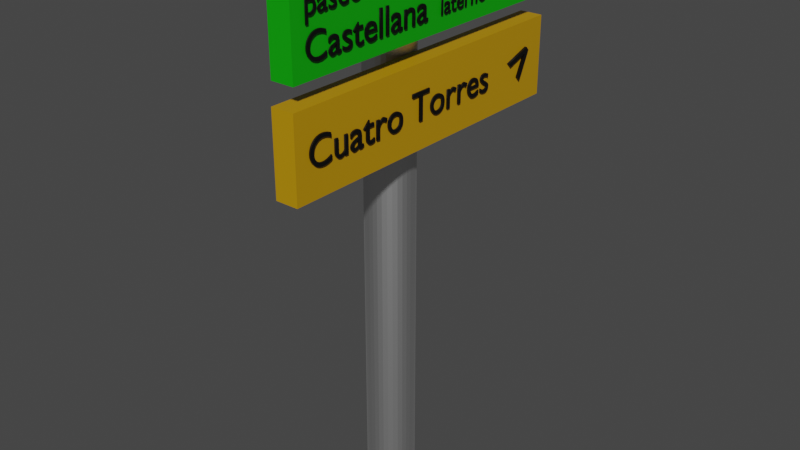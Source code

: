 # Source: 1.blend  (saved by Blender 2.81.16; exported with 4.5.12 LTS)
import bpy
from mathutils import Matrix  # noqa: F401  (used for matrix-valued properties, if any)

bpy.ops.wm.read_factory_settings(use_empty=True)
scene = bpy.context.scene
scene.name = 'Scene'

# ---- collections
col_collection = bpy.data.collections.new('Collection'); scene.collection.children.link(col_collection)

# ---- materials (node trees are filled in below, after node groups)
mat_metallic = bpy.data.materials.new('Metallic')
mat_metallic.use_transparent_shadow = False
mat_bg = bpy.data.materials.new('BG')
mat_bg.use_transparent_shadow = False
mat_material = bpy.data.materials.new('Material')
mat_material.use_transparent_shadow = False
mat_material_001 = bpy.data.materials.new('Material.001')
mat_material_001.use_transparent_shadow = False

# ---- material node trees
mat_metallic.use_nodes = True; mat_metallic.node_tree.nodes.clear()
_N = mat_metallic.node_tree.nodes; _L = mat_metallic.node_tree.links
n0 = _N.new('ShaderNodeOutputMaterial'); n0.name = 'Material Output'; n0.location = (300, 300)
n1 = _N.new('ShaderNodeBsdfPrincipled'); n1.name = 'Principled BSDF'; n1.location = (10, 300)
n1.distribution = 'GGX'
n1.subsurface_method = 'BURLEY'
n1.inputs[1].default_value = 1.0
n1.inputs[3].default_value = 1.45
n1.inputs[27].default_value = (0.0, 0.0, 0.0, 1.0)
n1.inputs[28].default_value = 1.0
_L.new(n1.outputs[0], n0.inputs[0])
n0.is_active_output = True
mat_bg.use_nodes = True; mat_bg.node_tree.nodes.clear()
_N = mat_bg.node_tree.nodes; _L = mat_bg.node_tree.links
n0 = _N.new('ShaderNodeOutputMaterial'); n0.name = 'Material Output'; n0.location = (300, 300)
n1 = _N.new('ShaderNodeBsdfPrincipled'); n1.name = 'Principled BSDF'; n1.location = (10, 300)
n1.distribution = 'GGX'
n1.subsurface_method = 'BURLEY'
n1.inputs[0].default_value = (0.5225, 0.2734, 0.0, 1.0)
n1.inputs[3].default_value = 1.45
n1.inputs[27].default_value = (0.0, 0.0, 0.0, 1.0)
n1.inputs[28].default_value = 1.0
_L.new(n1.outputs[0], n0.inputs[0])
n0.is_active_output = True
mat_material.use_nodes = True; mat_material.node_tree.nodes.clear()
_N = mat_material.node_tree.nodes; _L = mat_material.node_tree.links
n0 = _N.new('ShaderNodeOutputMaterial'); n0.name = 'Material Output'; n0.location = (300, 300)
n1 = _N.new('ShaderNodeBsdfPrincipled'); n1.name = 'Principled BSDF'; n1.location = (10, 300)
n1.distribution = 'GGX'
n1.subsurface_method = 'BURLEY'
n1.inputs[0].default_value = (0.0, 0.0, 0.0, 1.0)
n1.inputs[3].default_value = 1.45
n1.inputs[27].default_value = (0.0, 0.0, 0.0, 1.0)
n1.inputs[28].default_value = 1.0
_L.new(n1.outputs[0], n0.inputs[0])
n0.is_active_output = True
mat_material_001.use_nodes = True; mat_material_001.node_tree.nodes.clear()
_N = mat_material_001.node_tree.nodes; _L = mat_material_001.node_tree.links
n0 = _N.new('ShaderNodeOutputMaterial'); n0.name = 'Material Output'; n0.location = (300, 300)
n1 = _N.new('ShaderNodeBsdfPrincipled'); n1.name = 'Principled BSDF'; n1.location = (10, 300)
n1.distribution = 'GGX'
n1.subsurface_method = 'BURLEY'
n1.inputs[0].default_value = (0.001514, 0.3887, 0.0, 1.0)
n1.inputs[3].default_value = 1.45
n1.inputs[27].default_value = (0.0, 0.0, 0.0, 1.0)
n1.inputs[28].default_value = 1.0
_L.new(n1.outputs[0], n0.inputs[0])
n0.is_active_output = True

# ---- world
world_world = bpy.data.worlds.new('World'); scene.world = world_world
world_world.use_nodes = True; world_world.node_tree.nodes.clear()
_N = world_world.node_tree.nodes; _L = world_world.node_tree.links
n0 = _N.new('ShaderNodeOutputWorld'); n0.name = 'World Output'; n0.location = (300, 300)
n1 = _N.new('ShaderNodeBackground'); n1.name = 'Background'; n1.location = (10, 300)
n1.inputs[0].default_value = (0.05088, 0.05088, 0.05088, 1.0)
_L.new(n1.outputs[0], n0.inputs[0])
n0.is_active_output = True
world_world.color = (0.05088, 0.05088, 0.05088)
world_world.use_sun_shadow = False
world_world.sun_shadow_jitter_overblur = 0.0

# ---- meshes
me_cylinder = bpy.data.meshes.new('Cylinder')
me_cylinder.from_pydata([(0.0, 1.0, -1.0), (0.0, 1.0, 1.0), (0.1951, 0.9808, -1.0), (0.1951, 0.9808, 1.0), (0.3827, 0.9239, -1.0), (0.3827, 0.9239, 1.0), (0.5556, 0.8315, -1.0), (0.5556, 0.8315, 1.0), (0.7071, 0.7071, -1.0), (0.7071, 0.7071, 1.0), (0.8315, 0.5556, -1.0), (0.8315, 0.5556, 1.0), (0.9239, 0.3827, -1.0), (0.9239, 0.3827, 1.0), (0.9808, 0.1951, -1.0), (0.9808, 0.1951, 1.0), (1.0, 7.55e-08, -1.0), (1.0, 7.55e-08, 1.0), (0.9808, -0.1951, -1.0), (0.9808, -0.1951, 1.0), (0.9239, -0.3827, -1.0), (0.9239, -0.3827, 1.0), (0.8315, -0.5556, -1.0), (0.8315, -0.5556, 1.0), (0.7071, -0.7071, -1.0), (0.7071, -0.7071, 1.0), (0.5556, -0.8315, -1.0), (0.5556, -0.8315, 1.0), (0.3827, -0.9239, -1.0), (0.3827, -0.9239, 1.0), (0.1951, -0.9808, -1.0), (0.1951, -0.9808, 1.0), (-3.258e-07, -1.0, -1.0), (-3.258e-07, -1.0, 1.0), (-0.1951, -0.9808, -1.0), (-0.1951, -0.9808, 1.0), (-0.3827, -0.9239, -1.0), (-0.3827, -0.9239, 1.0), (-0.5556, -0.8315, -1.0), (-0.5556, -0.8315, 1.0), (-0.7071, -0.7071, -1.0), (-0.7071, -0.7071, 1.0), (-0.8315, -0.5556, -1.0), (-0.8315, -0.5556, 1.0), (-0.9239, -0.3827, -1.0), (-0.9239, -0.3827, 1.0), (-0.9808, -0.1951, -1.0), (-0.9808, -0.1951, 1.0), (-1.0, 9.656e-07, -1.0), (-1.0, 9.656e-07, 1.0), (-0.9808, 0.1951, -1.0), (-0.9808, 0.1951, 1.0), (-0.9239, 0.3827, -1.0), (-0.9239, 0.3827, 1.0), (-0.8315, 0.5556, -1.0), (-0.8315, 0.5556, 1.0), (-0.7071, 0.7071, -1.0), (-0.7071, 0.7071, 1.0), (-0.5556, 0.8315, -1.0), (-0.5556, 0.8315, 1.0), (-0.3827, 0.9239, -1.0), (-0.3827, 0.9239, 1.0), (-0.1951, 0.9808, -1.0), (-0.1951, 0.9808, 1.0)], [], [(0, 1, 3, 2), (2, 3, 5, 4), (4, 5, 7, 6), (6, 7, 9, 8), (8, 9, 11, 10), (10, 11, 13, 12), (12, 13, 15, 14), (14, 15, 17, 16), (16, 17, 19, 18), (18, 19, 21, 20), (20, 21, 23, 22), (22, 23, 25, 24), (24, 25, 27, 26), (26, 27, 29, 28), (28, 29, 31, 30), (30, 31, 33, 32), (32, 33, 35, 34), (34, 35, 37, 36), (36, 37, 39, 38), (38, 39, 41, 40), (40, 41, 43, 42), (42, 43, 45, 44), (44, 45, 47, 46), (46, 47, 49, 48), (48, 49, 51, 50), (50, 51, 53, 52), (52, 53, 55, 54), (54, 55, 57, 56), (56, 57, 59, 58), (58, 59, 61, 60), (3, 1, 63, 61, 59, 57, 55, 53, 51, 49, 47, 45, 43, 41, 39, 37, 35, 33, 31, 29, 27, 25, 23, 21, 19, 17, 15, 13, 11, 9, 7, 5), (60, 61, 63, 62), (62, 63, 1, 0), (0, 2, 4, 6, 8, 10, 12, 14, 16, 18, 20, 22, 24, 26, 28, 30, 32, 34, 36, 38, 40, 42, 44, 46, 48, 50, 52, 54, 56, 58, 60, 62)])
_uv = me_cylinder.uv_layers.new(name='UVMap')
_uv.uv.foreach_set('vector', [1.0, 0.5, 1.0, 1.0, 0.9688, 1.0, 0.9688, 0.5, 0.9688, 0.5, 0.9688, 1.0, 0.9375, 1.0, 0.9375, 0.5, 0.9375, 0.5, 0.9375, 1.0, 0.9062, 1.0, 0.9062, 0.5, 0.9062, 0.5, 0.9062, 1.0, 0.875, 1.0, 0.875, 0.5, 0.875, 0.5, 0.875, 1.0, 0.8438, 1.0, 0.8438, 0.5, 0.8438, 0.5, 0.8438, 1.0, 0.8125, 1.0, 0.8125, 0.5, 0.8125, 0.5, 0.8125, 1.0, 0.7812, 1.0, 0.7812, 0.5, 0.7812, 0.5, 0.7812, 1.0, 0.75, 1.0, 0.75, 0.5, 0.75, 0.5, 0.75, 1.0, 0.7188, 1.0, 0.7188, 0.5, 0.7188, 0.5, 0.7188, 1.0, 0.6875, 1.0, 0.6875, 0.5, 0.6875, 0.5, 0.6875, 1.0, 0.6562, 1.0, 0.6562, 0.5, 0.6562, 0.5, 0.6562, 1.0, 0.625, 1.0, 0.625, 0.5, 0.625, 0.5, 0.625, 1.0, 0.5938, 1.0, 0.5938, 0.5, 0.5938, 0.5, 0.5938, 1.0, 0.5625, 1.0, 0.5625, 0.5, 0.5625, 0.5, 0.5625, 1.0, 0.5312, 1.0, 0.5312, 0.5, 0.5312, 0.5, 0.5312, 1.0, 0.5, 1.0, 0.5, 0.5, 0.5, 0.5, 0.5, 1.0, 0.4688, 1.0, 0.4688, 0.5, 0.4688, 0.5, 0.4688, 1.0, 0.4375, 1.0, 0.4375, 0.5, 0.4375, 0.5, 0.4375, 1.0, 0.4062, 1.0, 0.4062, 0.5, 0.4062, 0.5, 0.4062, 1.0, 0.375, 1.0, 0.375, 0.5, 0.375, 0.5, 0.375, 1.0, 0.3438, 1.0, 0.3438, 0.5, 0.3438, 0.5, 0.3438, 1.0, 0.3125, 1.0, 0.3125, 0.5, 0.3125, 0.5, 0.3125, 1.0, 0.2812, 1.0, 0.2812, 0.5, 0.2812, 0.5, 0.2812, 1.0, 0.25, 1.0, 0.25, 0.5, 0.25, 0.5, 0.25, 1.0, 0.2188, 1.0, 0.2188, 0.5, 0.2188, 0.5, 0.2188, 1.0, 0.1875, 1.0, 0.1875, 0.5, 0.1875, 0.5, 0.1875, 1.0, 0.1562, 1.0, 0.1562, 0.5, 0.1562, 0.5, 0.1562, 1.0, 0.125, 1.0, 0.125, 0.5, 0.125, 0.5, 0.125, 1.0, 0.09375, 1.0, 0.09375, 0.5, 0.09375, 0.5, 0.09375, 1.0, 0.0625, 1.0, 0.0625, 0.5, 0.2968, 0.4854, 0.25, 0.49, 0.2032, 0.4854, 0.1582, 0.4717, 0.1167, 0.4496, 0.08029, 0.4197, 0.05045, 0.3833, 0.02827, 0.3418, 0.01461, 0.2968, 0.01, 0.25, 0.01461, 0.2032, 0.02827, 0.1582, 0.05045, 0.1167, 0.08029, 0.08029, 0.1167, 0.05045, 0.1582, 0.02827, 0.2032, 0.01461, 0.25, 0.01, 0.2968, 0.01461, 0.3418, 0.02827, 0.3833, 0.05045, 0.4197, 0.08029, 0.4496, 0.1167, 0.4717, 0.1582, 0.4854, 0.2032, 0.49, 0.25, 0.4854, 0.2968, 0.4717, 0.3418, 0.4496, 0.3833, 0.4197, 0.4197, 0.3833, 0.4496, 0.3418, 0.4717, 0.0625, 0.5, 0.0625, 1.0, 0.03125, 1.0, 0.03125, 0.5, 0.03125, 0.5, 0.03125, 1.0, 0.0, 1.0, 0.0, 0.5, 0.75, 0.49, 0.7968, 0.4854, 0.8418, 0.4717, 0.8833, 0.4496, 0.9197, 0.4197, 0.9496, 0.3833, 0.9717, 0.3418, 0.9854, 0.2968, 0.99, 0.25, 0.9854, 0.2032, 0.9717, 0.1582, 0.9496, 0.1167, 0.9197, 0.08029, 0.8833, 0.05045, 0.8418, 0.02827, 0.7968, 0.01461, 0.75, 0.01, 0.7032, 0.01461, 0.6582, 0.02827, 0.6167, 0.05045, 0.5803, 0.08029, 0.5504, 0.1167, 0.5283, 0.1582, 0.5146, 0.2032, 0.51, 0.25, 0.5146, 0.2968, 0.5283, 0.3418, 0.5504, 0.3833, 0.5803, 0.4197, 0.6167, 0.4496, 0.6582, 0.4717, 0.7032, 0.4854])
me_cylinder.materials.append(mat_metallic)
me_cylinder.use_remesh_fix_poles = True
me_cylinder.use_remesh_preserve_attributes = False
me_cylinder.use_mirror_vertex_groups = False
me_cylinder.update()
me_cube_001 = bpy.data.meshes.new('Cube.001')
me_cube_001.from_pydata([(-1.0, -1.0, -1.0), (-1.0, -1.0, 1.0), (-1.0, 1.0, -1.0), (-1.0, 1.0, 1.0), (1.0, -1.0, -1.0), (1.0, -1.0, 1.0), (1.0, 1.0, -1.0), (1.0, 1.0, 1.0)], [], [(0, 1, 3, 2), (2, 3, 7, 6), (6, 7, 5, 4), (4, 5, 1, 0), (2, 6, 4, 0), (7, 3, 1, 5)])
_uv = me_cube_001.uv_layers.new(name='UVMap')
_uv.uv.foreach_set('vector', [0.375, 0.0, 0.625, 0.0, 0.625, 0.25, 0.375, 0.25, 0.375, 0.25, 0.625, 0.25, 0.625, 0.5, 0.375, 0.5, 0.375, 0.5, 0.625, 0.5, 0.625, 0.75, 0.375, 0.75, 0.375, 0.75, 0.625, 0.75, 0.625, 1.0, 0.375, 1.0, 0.125, 0.5, 0.375, 0.5, 0.375, 0.75, 0.125, 0.75, 0.625, 0.5, 0.875, 0.5, 0.875, 0.75, 0.625, 0.75])
me_cube_001.materials.append(mat_bg)
me_cube_001.use_remesh_fix_poles = True
me_cube_001.use_remesh_preserve_attributes = False
me_cube_001.use_mirror_vertex_groups = False
me_cube_001.update()
me_cube_000 = bpy.data.meshes.new('Cube.000')
me_cube_000.from_pydata([(-1.0, -1.0, -1.0), (-1.0, -1.0, 1.0), (-1.0, 1.0, -1.0), (-1.0, 1.0, 1.0), (1.0, -1.0, -1.0), (1.0, -1.0, 1.0), (1.0, 1.0, -1.0), (1.0, 1.0, 1.0)], [], [(0, 1, 3, 2), (2, 3, 7, 6), (6, 7, 5, 4), (4, 5, 1, 0), (2, 6, 4, 0), (7, 3, 1, 5)])
_uv = me_cube_000.uv_layers.new(name='UVMap')
_uv.uv.foreach_set('vector', [0.375, 0.0, 0.625, 0.0, 0.625, 0.25, 0.375, 0.25, 0.375, 0.25, 0.625, 0.25, 0.625, 0.5, 0.375, 0.5, 0.375, 0.5, 0.625, 0.5, 0.625, 0.75, 0.375, 0.75, 0.375, 0.75, 0.625, 0.75, 0.625, 1.0, 0.375, 1.0, 0.125, 0.5, 0.375, 0.5, 0.375, 0.75, 0.125, 0.75, 0.625, 0.5, 0.875, 0.5, 0.875, 0.75, 0.625, 0.75])
me_cube_000.materials.append(mat_material_001)
me_cube_000.use_remesh_fix_poles = True
me_cube_000.use_remesh_preserve_attributes = False
me_cube_000.use_mirror_vertex_groups = False
me_cube_000.update()

# ---- curves / text
txt_text_001 = bpy.data.curves.new('Text.001', 'FONT')
txt_text_001.dimensions = '2D'
txt_text_001.body = 'Cuatro Torres'
txt_text_001.materials.append(mat_material)
txt_text_001.use_path_clamp = True
txt_text_001.extrude = 0.02
txt_text_000 = bpy.data.curves.new('Text.000', 'FONT')
txt_text_000.dimensions = '2D'
txt_text_000.body = '>'
txt_text_000.materials.append(mat_material)
txt_text_000.use_path_clamp = True
txt_text_000.extrude = 0.02
txt_text_002 = bpy.data.curves.new('Text.002', 'FONT')
txt_text_002.dimensions = '2D'
txt_text_002.body = 'Castellana'
txt_text_002.materials.append(mat_material)
txt_text_002.use_path_clamp = True
txt_text_002.extrude = 0.02
txt_text_003 = bpy.data.curves.new('Text.003', 'FONT')
txt_text_003.dimensions = '2D'
txt_text_003.body = 'paseo de la'
txt_text_003.materials.append(mat_material)
txt_text_003.use_path_clamp = True
txt_text_003.extrude = 0.02
txt_text_004 = bpy.data.curves.new('Text.004', 'FONT')
txt_text_004.dimensions = '2D'
txt_text_004.body = 'laterno'
txt_text_004.materials.append(mat_material)
txt_text_004.use_path_clamp = True
txt_text_004.extrude = 0.02
txt_text_005 = bpy.data.curves.new('Text.005', 'FONT')
txt_text_005.dimensions = '2D'
txt_text_005.body = '>'
txt_text_005.materials.append(mat_material)
txt_text_005.use_path_clamp = True
txt_text_005.extrude = 0.02

# ---- objects
ob_cylinder = bpy.data.objects.new('Cylinder', me_cylinder)
ob_cube = bpy.data.objects.new('Cube', me_cube_001)
ob_text = bpy.data.objects.new('Text', txt_text_001)
ob_text_001 = bpy.data.objects.new('Text.001', txt_text_000)
ob_cube_001 = bpy.data.objects.new('Cube.001', me_cube_000)
ob_text_002 = bpy.data.objects.new('Text.002', txt_text_002)
ob_text_003 = bpy.data.objects.new('Text.003', txt_text_003)
ob_text_004 = bpy.data.objects.new('Text.004', txt_text_004)
ob_text_005 = bpy.data.objects.new('Text.005', txt_text_005)

# ---- transforms, parenting, visibility, modifiers, constraints
ob_cylinder.location = (-0.006208, 0.004118, 0.768)
ob_cylinder.scale = (0.07387, 0.07387, -0.7671)
ob_cylinder.lineart.crease_threshold = 0.0
ob_cube.location = (0.1045, -7.712e-09, 1.195)
ob_cube.scale = (0.03454, 0.4972, 0.1177)
ob_cube.lineart.crease_threshold = 0.0
ob_text.location = (0.1433, -0.46, 1.16)
ob_text.rotation_euler = (1.571, -4.371e-08, 1.571)
ob_text.scale = (0.1175, 0.1175, 0.1175)
ob_text.lineart.crease_threshold = 0.0
ob_text_001.location = (0.1433, 0.3955, 1.127)
ob_text_001.rotation_euler = (1.571, -0.7235, 1.571)
ob_text_001.scale = (0.1738, 0.1738, 0.1738)
ob_text_001.lineart.crease_threshold = 0.0
ob_cube_001.location = (0.1045, 0.004074, 1.491)
ob_cube_001.scale = (0.03454, 0.4972, 0.1177)
ob_cube_001.lineart.crease_threshold = 0.0
ob_text_002.location = (0.1433, -0.4579, 1.416)
ob_text_002.rotation_euler = (1.571, -4.371e-08, 1.571)
ob_text_002.scale = (0.1053, 0.1053, 0.1053)
ob_text_002.lineart.crease_threshold = 0.0
ob_text_003.location = (0.1433, -0.4559, 1.524)
ob_text_003.rotation_euler = (1.571, -4.371e-08, 1.571)
ob_text_003.scale = (0.08248, 0.08248, 0.08248)
ob_text_003.lineart.crease_threshold = 0.0
ob_text_004.location = (0.1433, 0.02479, 1.418)
ob_text_004.rotation_euler = (1.571, -4.371e-08, 1.571)
ob_text_004.scale = (0.06762, 0.06762, 0.06762)
ob_text_004.lineart.crease_threshold = 0.0
ob_text_005.location = (0.1433, 0.3996, 1.416)
ob_text_005.rotation_euler = (1.571, -0.7235, 1.571)
ob_text_005.scale = (0.1738, 0.1738, 0.1738)
ob_text_005.lineart.crease_threshold = 0.0

# ---- collection membership
col_collection.objects.link(ob_cylinder)
col_collection.objects.link(ob_cube)
col_collection.objects.link(ob_text)
col_collection.objects.link(ob_text_001)
col_collection.objects.link(ob_cube_001)
col_collection.objects.link(ob_text_002)
col_collection.objects.link(ob_text_003)
col_collection.objects.link(ob_text_004)
col_collection.objects.link(ob_text_005)

# ---- scene / render settings (as saved in the file)
scene.frame_start = 1; scene.frame_end = 250; scene.frame_set(1)
scene.render.engine = 'BLENDER_EEVEE_NEXT'
scene.cycles.use_denoising = False
scene.cycles.samples = 128
scene.cycles.sampling_pattern = 'TABULATED_SOBOL'
scene.cycles.use_adaptive_sampling = False
scene.cycles.use_light_tree = False
scene.view_settings.view_transform = 'Filmic'
bpy.context.view_layer.update()

# ---- added for rendering (the .blend has no active camera and no usable light): camera, sun
cam_auto = bpy.data.cameras.new('AutoCamera')
cam_auto.lens = 50.0
cam_auto.sensor_width = 36.0
cam_auto.clip_end = 1000.0
ob_auto_camera = bpy.data.objects.new('AutoCamera', cam_auto)
scene.collection.objects.link(ob_auto_camera)
ob_auto_camera.location = (1.79453, -2.11346, 2.21494)
ob_auto_camera.rotation_euler = (1.09748, -7.21219e-08, 0.694738)
scene.camera = ob_auto_camera
light_auto_sun = bpy.data.lights.new('AutoSun', 'SUN')
light_auto_sun.energy = 3.0
light_auto_sun.angle = 0.0523599
ob_auto_sun = bpy.data.objects.new('AutoSun', light_auto_sun)
scene.collection.objects.link(ob_auto_sun)
ob_auto_sun.rotation_euler = (0.872665, 0.174533, 0.523599)
bpy.context.view_layer.update()
